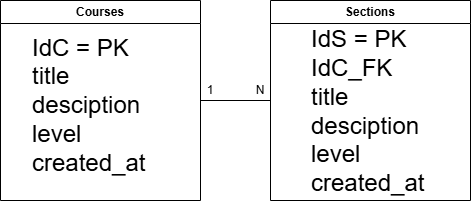

The diagram above was exported from draw.io. Its source (the exported page's mxGraphModel, read from the mxfile embedded in the PNG):
<mxGraphModel dx="915" dy="541" grid="0" gridSize="10" guides="1" tooltips="1" connect="1" arrows="1" fold="1" page="0" pageScale="1" pageWidth="827" pageHeight="1169" math="0" shadow="0">
  <root>
    <mxCell id="0" />
    <mxCell id="1" parent="0" />
    <mxCell id="TSn5auIry4xPg7lOSahm-2" parent="1" style="swimlane;whiteSpace=wrap;html=1;" value="Courses" vertex="1">
      <mxGeometry height="200" width="200" x="90" y="100" as="geometry">
        <mxRectangle height="30" width="140" x="80" y="100" as="alternateBounds" />
      </mxGeometry>
    </mxCell>
    <mxCell id="TSn5auIry4xPg7lOSahm-5" parent="TSn5auIry4xPg7lOSahm-2" style="text;html=1;whiteSpace=wrap;strokeColor=none;fillColor=none;align=left;verticalAlign=middle;rounded=0;" value="&lt;font style=&quot;font-size: 24px;&quot;&gt;IdC = PK&lt;br&gt;title&lt;br&gt;desciption&lt;br&gt;level&lt;br&gt;created_at&lt;/font&gt;" vertex="1">
      <mxGeometry height="30" width="60" x="30" y="90" as="geometry" />
    </mxCell>
    <mxCell id="TSn5auIry4xPg7lOSahm-3" parent="1" style="swimlane;whiteSpace=wrap;html=1;" value="Sections" vertex="1">
      <mxGeometry height="200" width="200" x="360" y="100" as="geometry">
        <mxRectangle height="30" width="140" x="80" y="100" as="alternateBounds" />
      </mxGeometry>
    </mxCell>
    <mxCell id="TSn5auIry4xPg7lOSahm-6" parent="TSn5auIry4xPg7lOSahm-3" style="text;html=1;whiteSpace=wrap;strokeColor=none;fillColor=none;align=left;verticalAlign=middle;rounded=0;" value="&lt;font style=&quot;font-size: 24px;&quot;&gt;IdS = PK&lt;/font&gt;&lt;div&gt;&lt;font style=&quot;font-size: 24px;&quot;&gt;IdC_FK&lt;br&gt;title&lt;br&gt;desciption&lt;br&gt;level&lt;br&gt;created_at&lt;/font&gt;&lt;/div&gt;" vertex="1">
      <mxGeometry height="30" width="80" x="39" y="96" as="geometry" />
    </mxCell>
    <mxCell id="TSn5auIry4xPg7lOSahm-4" edge="1" parent="1" source="TSn5auIry4xPg7lOSahm-2" style="endArrow=none;html=1;rounded=0;entryX=0;entryY=0.5;entryDx=0;entryDy=0;exitX=1;exitY=0.5;exitDx=0;exitDy=0;" target="TSn5auIry4xPg7lOSahm-3" value="">
      <mxGeometry height="50" relative="1" width="50" as="geometry">
        <mxPoint x="380" y="270" as="sourcePoint" />
        <mxPoint x="430" y="220" as="targetPoint" />
      </mxGeometry>
    </mxCell>
    <mxCell id="5plzMwTG2fYTr6oBcPcS-1" parent="1" style="text;html=1;whiteSpace=wrap;strokeColor=none;fillColor=none;align=center;verticalAlign=middle;rounded=0;" value="1" vertex="1">
      <mxGeometry height="20" width="20" x="290" y="180" as="geometry" />
    </mxCell>
    <mxCell id="5plzMwTG2fYTr6oBcPcS-2" parent="1" style="text;html=1;whiteSpace=wrap;strokeColor=none;fillColor=none;align=center;verticalAlign=middle;rounded=0;" value="N" vertex="1">
      <mxGeometry height="20" width="20" x="340" y="180" as="geometry" />
    </mxCell>
  </root>
</mxGraphModel>